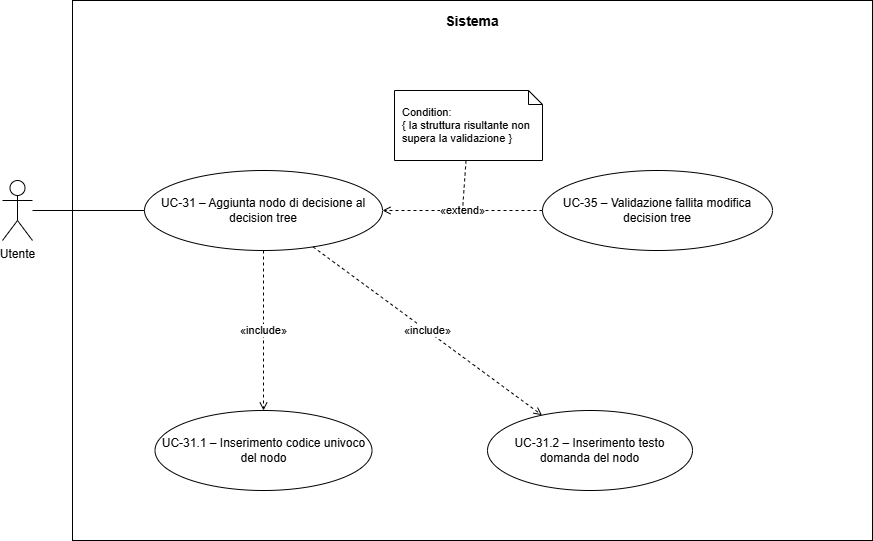

The diagram above was exported from draw.io. Its source (the exported page's mxGraphModel, read from the mxfile embedded in the PNG):
<mxGraphModel dx="1414" dy="751" grid="1" gridSize="10" guides="1" tooltips="1" connect="1" arrows="1" fold="1" page="1" pageScale="1" pageWidth="960" pageHeight="650" math="0" shadow="0">
  <root>
    <mxCell id="0" />
    <mxCell id="1" parent="0" />
    <mxCell id="sistema" parent="1" style="rounded=0;whiteSpace=wrap;html=1;fillColor=none;strokeColor=#000000;strokeWidth=1;align=center;verticalAlign=top;fontSize=14;spacingTop=6;fontStyle=0;" value="&lt;b&gt;Sistema&lt;/b&gt;" vertex="1">
      <mxGeometry height="540" width="800" x="100" y="30" as="geometry" />
    </mxCell>
    <mxCell id="actor" parent="1" style="shape=umlActor;verticalLabelPosition=bottom;verticalAlign=top;html=1;outlineConnect=0;" value="Utente" vertex="1">
      <mxGeometry height="60" width="30" x="30" y="210" as="geometry" />
    </mxCell>
    <mxCell id="main" parent="1" style="ellipse;whiteSpace=wrap;html=1;fillColor=#ffffff;strokeColor=#000000;strokeWidth=1;fontSize=12;" value="UC-31 – Aggiunta nodo di decisione al decision tree" vertex="1">
      <mxGeometry height="80" width="238" x="172" y="200" as="geometry" />
    </mxCell>
    <mxCell id="uc35" parent="1" style="ellipse;whiteSpace=wrap;html=1;fillColor=#ffffff;strokeColor=#000000;strokeWidth=1;fontSize=12;" value="UC-35 – Validazione fallita modifica decision tree" vertex="1">
      <mxGeometry height="80" width="230" x="570" y="200" as="geometry" />
    </mxCell>
    <mxCell id="uc311" parent="1" style="ellipse;whiteSpace=wrap;html=1;fillColor=#ffffff;strokeColor=#000000;strokeWidth=1;fontSize=12;" value="UC-31.1 – Inserimento codice univoco del nodo" vertex="1">
      <mxGeometry height="80" width="217" x="182.5" y="440" as="geometry" />
    </mxCell>
    <mxCell id="uc312" parent="1" style="ellipse;whiteSpace=wrap;html=1;fillColor=#ffffff;strokeColor=#000000;strokeWidth=1;fontSize=12;" value="UC-31.2 – Inserimento testo domanda del nodo" vertex="1">
      <mxGeometry height="80" width="205" x="515" y="440" as="geometry" />
    </mxCell>
    <mxCell id="n_uc35" parent="1" style="shape=note;whiteSpace=wrap;html=1;backgroundOutline=1;size=14;fillColor=#ffffff;strokeColor=#000000;fontSize=11;align=left;spacingLeft=6;" value="Condition:&lt;div&gt;{ la struttura risultante non supera la validazione }&lt;/div&gt;" vertex="1">
      <mxGeometry height="70" width="148" x="422" y="120" as="geometry" />
    </mxCell>
    <mxCell id="e0" edge="1" parent="1" source="actor" style="endArrow=none;html=1;strokeColor=#000000;strokeWidth=1;" target="main" value="">
      <mxGeometry relative="1" as="geometry" />
    </mxCell>
    <mxCell id="e1" edge="1" parent="1" source="uc35" style="dashed=1;endArrow=open;endFill=0;html=1;strokeColor=#000000;strokeWidth=1;fontSize=11;" target="main" value="«extend»">
      <mxGeometry relative="1" as="geometry" />
    </mxCell>
    <mxCell id="e2" edge="1" parent="1" source="main" style="dashed=1;endArrow=open;endFill=0;html=1;strokeColor=#000000;strokeWidth=1;fontSize=11;" target="uc311" value="«include»">
      <mxGeometry relative="1" as="geometry" />
    </mxCell>
    <mxCell id="e3" edge="1" parent="1" source="main" style="dashed=1;endArrow=open;endFill=0;html=1;strokeColor=#000000;strokeWidth=1;fontSize=11;" target="uc312" value="«include»">
      <mxGeometry relative="1" as="geometry" />
    </mxCell>
    <mxCell id="e4" edge="1" parent="1" source="n_uc35" style="dashed=1;endArrow=none;html=1;strokeColor=#000000;strokeWidth=1;" value="">
      <mxGeometry relative="1" as="geometry">
        <mxPoint x="490" y="240" as="targetPoint" />
      </mxGeometry>
    </mxCell>
  </root>
</mxGraphModel>